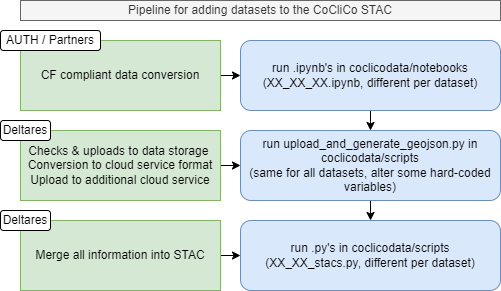

The diagram above was exported from draw.io. Its source (the exported page's mxGraphModel, read from the mxfile embedded in the PNG):
<mxGraphModel dx="1434" dy="764" grid="1" gridSize="10" guides="1" tooltips="1" connect="1" arrows="1" fold="1" page="1" pageScale="1" pageWidth="827" pageHeight="1169" math="0" shadow="0">
  <root>
    <mxCell id="0" />
    <mxCell id="1" parent="0" />
    <mxCell id="ePQc7Est0ceSDyfH0C99-1" style="edgeStyle=orthogonalEdgeStyle;rounded=0;orthogonalLoop=1;jettySize=auto;html=1;exitX=1;exitY=0.5;exitDx=0;exitDy=0;entryX=0;entryY=0.5;entryDx=0;entryDy=0;fontColor=#000000;" edge="1" parent="1" source="XIgWvt5BOkmmCMR-g0VN-1" target="XIgWvt5BOkmmCMR-g0VN-4">
      <mxGeometry relative="1" as="geometry" />
    </mxCell>
    <mxCell id="XIgWvt5BOkmmCMR-g0VN-1" value="CF compliant data conversion" style="rounded=0;whiteSpace=wrap;html=1;fillColor=#d5e8d4;strokeColor=#82b366;" parent="1" vertex="1">
      <mxGeometry x="150" y="80" width="200" height="70" as="geometry" />
    </mxCell>
    <mxCell id="XIgWvt5BOkmmCMR-g0VN-2" value="Pipeline for adding datasets to the CoCliCo STAC" style="rounded=0;whiteSpace=wrap;html=1;fillColor=#f5f5f5;fontColor=#333333;strokeColor=#666666;" parent="1" vertex="1">
      <mxGeometry x="150" y="40" width="480" height="20" as="geometry" />
    </mxCell>
    <mxCell id="ePQc7Est0ceSDyfH0C99-2" style="edgeStyle=orthogonalEdgeStyle;rounded=0;orthogonalLoop=1;jettySize=auto;html=1;exitX=1;exitY=0.5;exitDx=0;exitDy=0;entryX=0;entryY=0.5;entryDx=0;entryDy=0;fontColor=#000000;" edge="1" parent="1" source="XIgWvt5BOkmmCMR-g0VN-3" target="XIgWvt5BOkmmCMR-g0VN-5">
      <mxGeometry relative="1" as="geometry" />
    </mxCell>
    <mxCell id="XIgWvt5BOkmmCMR-g0VN-3" value="Checks &amp;amp; uploads to data storage&amp;nbsp;&lt;br&gt;Conversion to cloud service format&lt;br&gt;Upload to additional cloud service" style="rounded=0;whiteSpace=wrap;html=1;fillColor=#d5e8d4;strokeColor=#82b366;" parent="1" vertex="1">
      <mxGeometry x="150" y="170" width="200" height="70" as="geometry" />
    </mxCell>
    <mxCell id="XIgWvt5BOkmmCMR-g0VN-7" style="edgeStyle=orthogonalEdgeStyle;rounded=0;orthogonalLoop=1;jettySize=auto;html=1;exitX=0.5;exitY=1;exitDx=0;exitDy=0;entryX=0.5;entryY=0;entryDx=0;entryDy=0;" parent="1" source="XIgWvt5BOkmmCMR-g0VN-4" target="XIgWvt5BOkmmCMR-g0VN-5" edge="1">
      <mxGeometry relative="1" as="geometry">
        <mxPoint x="500" y="150" as="sourcePoint" />
      </mxGeometry>
    </mxCell>
    <mxCell id="XIgWvt5BOkmmCMR-g0VN-4" value="run .ipynb's in coclicodata/notebooks&lt;br&gt;(XX_XX_XX.ipynb, different per dataset)" style="rounded=1;whiteSpace=wrap;html=1;fillColor=#dae8fc;strokeColor=#6c8ebf;" parent="1" vertex="1">
      <mxGeometry x="370" y="80" width="260" height="70" as="geometry" />
    </mxCell>
    <mxCell id="XIgWvt5BOkmmCMR-g0VN-8" style="edgeStyle=orthogonalEdgeStyle;rounded=0;orthogonalLoop=1;jettySize=auto;html=1;exitX=0.5;exitY=1;exitDx=0;exitDy=0;entryX=0.5;entryY=0;entryDx=0;entryDy=0;" parent="1" source="XIgWvt5BOkmmCMR-g0VN-5" target="XIgWvt5BOkmmCMR-g0VN-6" edge="1">
      <mxGeometry relative="1" as="geometry">
        <mxPoint x="500" y="240" as="sourcePoint" />
      </mxGeometry>
    </mxCell>
    <mxCell id="XIgWvt5BOkmmCMR-g0VN-5" value="run upload_and_generate_geojson.py in coclicodata/scripts&lt;br&gt;(same for all datasets, alter some hard-coded variables)" style="rounded=1;whiteSpace=wrap;html=1;fillColor=#dae8fc;strokeColor=#6c8ebf;" parent="1" vertex="1">
      <mxGeometry x="370" y="170" width="260" height="70" as="geometry" />
    </mxCell>
    <mxCell id="XIgWvt5BOkmmCMR-g0VN-6" value="run .py's in coclicodata/scripts&lt;br&gt;(XX_XX_stacs.py, different per dataset)" style="rounded=1;whiteSpace=wrap;html=1;fillColor=#dae8fc;strokeColor=#6c8ebf;" parent="1" vertex="1">
      <mxGeometry x="370" y="260" width="260" height="70" as="geometry" />
    </mxCell>
    <mxCell id="ePQc7Est0ceSDyfH0C99-3" style="edgeStyle=orthogonalEdgeStyle;rounded=0;orthogonalLoop=1;jettySize=auto;html=1;exitX=1;exitY=0.5;exitDx=0;exitDy=0;entryX=0;entryY=0.5;entryDx=0;entryDy=0;fontColor=#000000;" edge="1" parent="1" source="XIgWvt5BOkmmCMR-g0VN-9" target="XIgWvt5BOkmmCMR-g0VN-6">
      <mxGeometry relative="1" as="geometry" />
    </mxCell>
    <mxCell id="XIgWvt5BOkmmCMR-g0VN-9" value="Merge all information into STAC" style="rounded=0;whiteSpace=wrap;html=1;fillColor=#d5e8d4;strokeColor=#82b366;" parent="1" vertex="1">
      <mxGeometry x="150" y="260" width="200" height="70" as="geometry" />
    </mxCell>
    <mxCell id="XIgWvt5BOkmmCMR-g0VN-10" value="&lt;font color=&quot;#000000&quot;&gt;Deltares&lt;/font&gt;" style="rounded=1;whiteSpace=wrap;html=1;fontColor=#FF3333;" parent="1" vertex="1">
      <mxGeometry x="130" y="160" width="50" height="20" as="geometry" />
    </mxCell>
    <mxCell id="XIgWvt5BOkmmCMR-g0VN-11" value="&lt;font color=&quot;#000000&quot;&gt;Deltares&lt;/font&gt;" style="rounded=1;whiteSpace=wrap;html=1;fontColor=#FF3333;" parent="1" vertex="1">
      <mxGeometry x="130" y="250" width="50" height="20" as="geometry" />
    </mxCell>
    <mxCell id="XIgWvt5BOkmmCMR-g0VN-12" value="&lt;font color=&quot;#000000&quot;&gt;AUTH / Partners&lt;/font&gt;" style="rounded=1;whiteSpace=wrap;html=1;fontColor=#FF3333;" parent="1" vertex="1">
      <mxGeometry x="130" y="70" width="100" height="20" as="geometry" />
    </mxCell>
  </root>
</mxGraphModel>